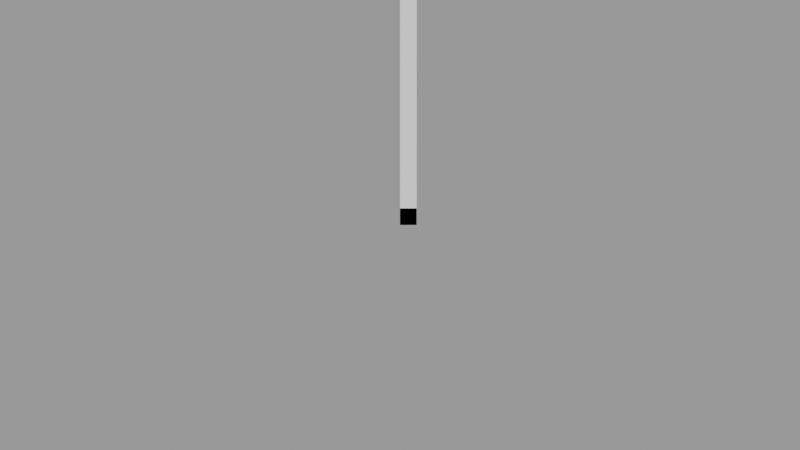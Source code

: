 # Source: b1.blend  (saved by Blender 2.80.75; exported with 4.5.12 LTS)
import bpy
from mathutils import Matrix  # noqa: F401  (used for matrix-valued properties, if any)

bpy.ops.wm.read_factory_settings(use_empty=True)
scene = bpy.context.scene
scene.name = 'Scene'

# ---- cameras
cam_camdata = bpy.data.cameras.new('camData')

# ---- meshes
me_meshdata = bpy.data.meshes.new('meshData')
me_meshdata.from_pydata([(0.0, 0.0, 0.0), (0.0, 0.15, 0.0), (0.15, 0.15, 0.0), (0.15, 0.0, 0.0)], [], [(0, 1, 2, 3)])
me_meshdata.use_remesh_preserve_volume = False
me_meshdata.use_remesh_preserve_attributes = False
me_meshdata.use_mirror_vertex_groups = False
me_meshdata.update()
me_meshdata_001 = bpy.data.meshes.new('meshData.001')
me_meshdata_001.from_pydata([(0.0, 0.0, 0.0), (0.0, 8.2, 0.0), (0.15, 8.2, 0.0), (0.15, 0.0, 0.0)], [], [(0, 1, 2, 3)])
me_meshdata_001.use_remesh_preserve_volume = False
me_meshdata_001.use_remesh_preserve_attributes = False
me_meshdata_001.use_mirror_vertex_groups = False
me_meshdata_001.update()
me_meshdata_002 = bpy.data.meshes.new('meshData.002')
me_meshdata_002.from_pydata([(0.0, 0.0, 0.0), (0.0, 0.15, 0.0), (0.15, 0.15, 0.0), (0.15, 0.0, 0.0)], [], [(0, 1, 2, 3)])
me_meshdata_002.use_remesh_preserve_volume = False
me_meshdata_002.use_remesh_preserve_attributes = False
me_meshdata_002.use_mirror_vertex_groups = False
me_meshdata_002.update()

# ---- objects
ob_meshobject = bpy.data.objects.new('meshObject', me_meshdata)
ob_meshobject_001 = bpy.data.objects.new('meshObject.001', me_meshdata_001)
ob_meshobject_002 = bpy.data.objects.new('meshObject.002', me_meshdata_002)
ob_camobject = bpy.data.objects.new('camObject', cam_camdata)

# ---- transforms, parenting, visibility, modifiers, constraints
ob_meshobject.location = (0.0, 0.0, 0.0)
ob_meshobject.lineart.crease_threshold = 0.0
ob_meshobject_001.location = (0.0, 0.0, 0.0)
ob_meshobject_001.lineart.crease_threshold = 0.0
ob_meshobject_002.location = (0.0, 0.0, 0.0)
ob_meshobject_002.lineart.crease_threshold = 0.0
ob_camobject.location = (0.0, 0.0, 10.0)
ob_camobject.lineart.crease_threshold = 0.0

# ---- collection membership
scene.collection.objects.link(ob_meshobject)
scene.collection.objects.link(ob_meshobject_001)
scene.collection.objects.link(ob_meshobject_002)
scene.collection.objects.link(ob_camobject)

# ---- scene / render settings (as saved in the file)
scene.camera = ob_camobject
scene.frame_start = 1; scene.frame_end = 250; scene.frame_set(1)
scene.render.engine = 'BLENDER_EEVEE_NEXT'
scene.cycles.use_denoising = False
scene.cycles.samples = 128
scene.cycles.sampling_pattern = 'TABULATED_SOBOL'
scene.cycles.use_adaptive_sampling = False
scene.cycles.use_light_tree = False
scene.view_settings.view_transform = 'Filmic'
bpy.context.view_layer.update()

# ---- added for rendering (the .blend has no usable light): sun + grey world if the file has none
light_auto_sun = bpy.data.lights.new('AutoSun', 'SUN')
light_auto_sun.energy = 3.0
light_auto_sun.angle = 0.0523599
ob_auto_sun = bpy.data.objects.new('AutoSun', light_auto_sun)
scene.collection.objects.link(ob_auto_sun)
ob_auto_sun.rotation_euler = (0.872665, 0.174533, 0.523599)
if scene.world is None:
    world_auto = bpy.data.worlds.new('AutoWorld')
    world_auto.color = (0.3, 0.3, 0.3)
    scene.world = world_auto
bpy.context.view_layer.update()
